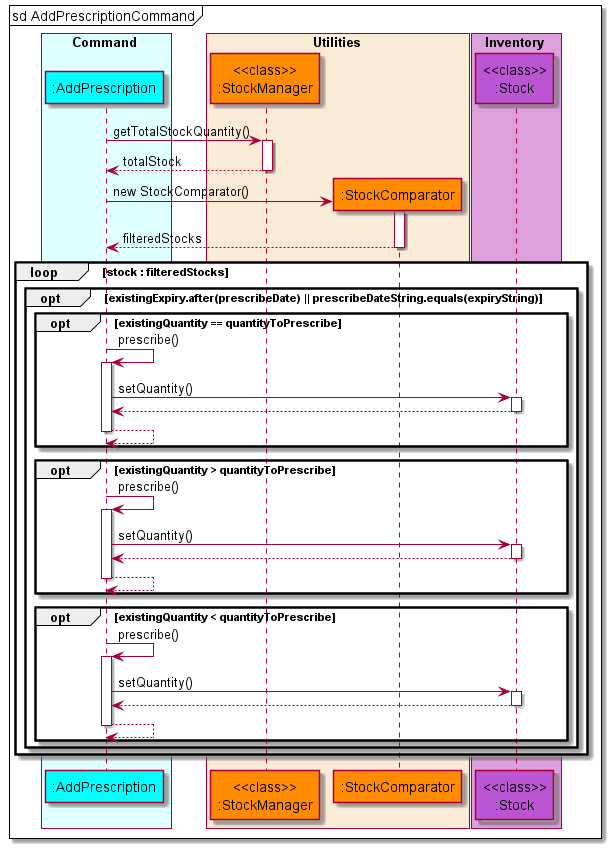

The diagram above was rendered by PlantUML. Its source (embedded in the PNG):
@startuml addprescriptionSequenceDiagram
'https://plantuml.com/sequence-diagram

!include style.puml

box Command COLOR_COMMAND_BOX
    participant ":AddPrescription" as addprescription COLOR_COMMAND
end box

box Utilities COLOR_UTILITIES_BOX
    participant "<<class>>\n:StockManager" as stockmanager COLOR_UTILITIES
    participant ":StockComparator" as stockcomparator COLOR_UTILITIES
end box

box Inventory COLOR_INVENTORY_BOX
    participant "<<class>>\n:Stock" as stock COLOR_INVENTORY
end box

autoactivate on
mainframe sd AddPrescriptionCommand
    addprescription -> stockmanager: getTotalStockQuantity()
    addprescription <-- stockmanager: totalStock

    create stockcomparator
    addprescription -> stockcomparator : new StockComparator()
    addprescription <-- stockcomparator : filteredStocks
    deactivate stockcomparator
    loop stock : filteredStocks
        opt existingExpiry.after(prescribeDate) || prescribeDateString.equals(expiryString)
            opt existingQuantity == quantityToPrescribe
                addprescription -> addprescription : prescribe()
                addprescription -> stock : setQuantity()
                addprescription <-- stock
                addprescription --> addprescription
            end

            opt existingQuantity > quantityToPrescribe
                addprescription -> addprescription : prescribe()
                addprescription -> stock : setQuantity()
                addprescription <-- stock
                addprescription --> addprescription
            end
            opt existingQuantity < quantityToPrescribe
                addprescription -> addprescription : prescribe()
                addprescription -> stock : setQuantity()
                addprescription <-- stock
                addprescription --> addprescription
            end
        end
    end

deactivate addprescription

@enduml